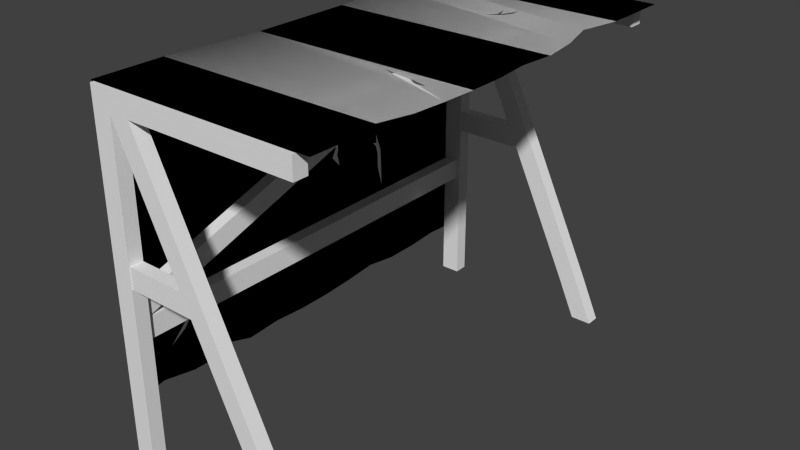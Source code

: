 # Source: Model_Source.blend  (saved by Blender 2.75.0; exported with 4.5.12 LTS)
import bpy
from mathutils import Matrix  # noqa: F401  (used for matrix-valued properties, if any)

bpy.ops.wm.read_factory_settings(use_empty=True)
scene = bpy.context.scene
scene.name = 'Scene'

# ---- collections
col_collection_1 = bpy.data.collections.new('Collection 1'); scene.collection.children.link(col_collection_1)
col_collection_2 = bpy.data.collections.new('Collection 2'); scene.collection.children.link(col_collection_2)
col_collection_2.hide_render = True
col_collection_2.hide_viewport = True

# ---- world
world_world = bpy.data.worlds.new('World'); scene.world = world_world
world_world.color = (0.05088, 0.05088, 0.05088)
world_world.use_sun_shadow = False
world_world.sun_shadow_jitter_overblur = 0.0
world_world.cycles.sampling_method = 'MANUAL'
world_world.cycles.sample_map_resolution = 256

# ---- meshes
me_cube = bpy.data.meshes.new('Cube')
me_cube.from_pydata([(-0.5, -1.585, 2.15), (1.1, -1.585, 2.15), (-0.5, 1.592, 2.15), (1.1, 1.592, 2.15), (-0.5, 1.348, 2.15), (-0.5, 1.103, 2.15), (-0.5, 0.8589, 2.137), (-0.5, 0.6145, 2.126), (-0.5, 0.3702, 2.12), (-0.5, 0.1258, 2.12), (-0.5, -0.1186, 2.12), (-0.5, -0.363, 2.12), (-0.5, -0.6074, 2.126), (-0.5, -0.8518, 2.137), (-0.5, -1.096, 2.15), (-0.5, -1.341, 2.15), (1.1, -1.341, 2.15), (1.063, -1.096, 2.15), (1.1, -0.8518, 2.137), (1.1, -0.6074, 2.126), (1.1, -0.363, 2.12), (1.1, -0.1186, 2.12), (1.077, 0.1258, 2.12), (1.1, 0.3702, 2.12), (1.076, 0.6145, 2.126), (1.017, 0.8589, 2.137), (1.1, 1.103, 2.15), (1.1, 1.348, 2.15), (-0.5, -1.585, 0.05), (-0.5, 1.592, 0.05), (-0.5, 1.348, 0.06588), (-0.5, 1.103, 0.05), (-0.5, 0.8589, 0.05), (-0.5, 0.6145, 0.08502), (-0.5, 0.3702, 0.06273), (-0.5, 0.1258, 0.05), (-0.5, -0.1186, 0.05), (-0.5, -0.363, 0.06592), (-0.5, -0.6074, 0.05), (-0.5, -0.8518, 0.05), (-0.5, -1.096, 0.05), (-0.5, -1.341, 0.09764), (-0.5, -1.585, 2.15), (1.1, -1.585, 2.15), (-0.5, 1.592, 2.15), (1.1, 1.592, 2.15), (-0.5, 1.348, 2.15), (-0.5, 1.103, 2.15), (-0.5, 0.8589, 2.137), (-0.5, 0.6145, 2.126), (-0.5, 0.3702, 2.12), (-0.5, 0.1258, 2.12), (-0.5, -0.1186, 2.12), (-0.5, -0.363, 2.12), (-0.5, -0.6074, 2.126), (-0.5, -0.8518, 2.137), (-0.5, -1.096, 2.15), (-0.5, -1.341, 2.15), (1.1, -1.341, 2.15), (1.063, -1.096, 2.15), (1.1, -0.8518, 2.137), (1.1, -0.6074, 2.126), (1.1, -0.363, 2.12), (1.1, -0.1186, 2.12), (1.077, 0.1258, 2.12), (1.1, 0.3702, 2.12), (1.076, 0.6145, 2.126), (1.017, 0.8589, 2.137), (1.1, 1.103, 2.15), (1.1, 1.348, 2.15), (-0.5, -1.585, 0.05), (-0.5, 1.592, 0.05), (-0.5, 1.348, 0.06588), (-0.5, 1.103, 0.05), (-0.5, 0.8589, 0.05), (-0.5, 0.6145, 0.08502), (-0.5, 0.3702, 0.06274), (-0.5, 0.1258, 0.05), (-0.5, -0.1186, 0.05), (-0.5, -0.363, 0.06592), (-0.5, -0.6074, 0.05), (-0.5, -0.8518, 0.05), (-0.5, -1.096, 0.05), (-0.5, -1.341, 0.09764), (-0.5, -0.809, 0.1105), (-0.5, -0.809, 0.1105), (-0.5, 0.2984, 1.133), (-0.5, 0.2874, 1.088), (-0.5, 0.2947, 1.063), (-0.5, 0.3075, 1.005), (-0.5, 0.291, 1.209), (-0.5, 0.2984, 1.133), (-0.5, 0.2874, 1.088), (-0.5, 0.2947, 1.063), (-0.5, 0.3075, 1.005), (-0.5, 0.291, 1.209), (-0.5, 0.2399, 1.081), (-0.5, 0.2728, 1.139), (-0.5, 0.2399, 1.081), (-0.5, 0.2728, 1.139), (-0.5, 0.7091, 0.9603), (-0.5, -0.5396, 1.659), (-0.5, -0.5113, 1.546), (-0.5, -0.5135, 1.383), (-0.5, -0.5396, 1.659), (-0.5, -0.5113, 1.546), (-0.5, -0.5135, 1.383), (-0.5, -0.5505, 1.522), (-0.5, 0.7091, 0.861), (-0.5, 0.7484, 0.7041), (-0.5, 0.6987, 1.044), (-0.5, -0.544, 1.579), (-0.5, -0.5614, 1.62), (-0.5, -0.5505, 1.522), (-0.5, 0.662, 1.057), (-0.5, 0.6934, 1.02), (-0.5, 0.7091, 0.9603), (-0.5, -0.544, 1.579), (-0.5, -0.5614, 1.62), (-0.5, 0.6934, 1.02), (-0.5, 0.662, 1.057), (-0.5, 0.6987, 1.044), (-0.5, 0.7091, 0.861), (-0.5, 0.7484, 0.7041), (-0.5, 0.6934, 1.114), (-0.5, 0.7406, 0.981), (-0.5, 0.7458, 0.84), (-0.5, 0.6934, 1.114), (-0.5, 0.7406, 0.981), (-0.5, 0.7458, 0.84), (-0.5, -1.096, 0.4449), (-0.5, -1.096, 0.4685), (-0.5, -1.096, 0.4685), (-0.5, -1.096, 0.4449), (-0.5, -1.032, 0.5316), (-0.5, -1.139, 0.3869), (-0.5, -1.255, 0.313), (-0.5, -1.139, 0.3869), (-0.5, -1.255, 0.313), (-0.5, -1.032, 0.5316), (0.8755, -0.4797, 2.123), (0.7093, -0.4341, 2.122), (0.8755, -0.4797, 2.123), (0.7093, -0.4341, 2.122), (0.5375, -0.4114, 2.122), (0.667, -0.4628, 2.123), (0.7805, -0.4781, 2.123), (0.8241, -0.4922, 2.124), (0.5375, -0.4114, 2.122), (0.667, -0.4628, 2.123), (0.7805, -0.4781, 2.123), (0.8241, -0.4922, 2.124), (0.4915, 0.8589, 2.137), (0.4663, 0.8589, 2.137), (0.4247, 0.8589, 2.137), (0.4156, 0.8589, 2.137), (0.4915, 0.8589, 2.137), (0.4663, 0.8589, 2.137), (0.4247, 0.8589, 2.137), (0.4156, 0.8589, 2.137), (0.4404, 0.8209, 2.135), (0.4227, 0.8097, 2.135), (0.3608, 0.7444, 2.132), (0.4626, 0.8162, 2.135), (0.4227, 0.8097, 2.135), (0.4107, 0.8931, 2.139), (0.4404, 0.8209, 2.135), (0.4909, 0.8949, 2.139), (0.4944, 0.9372, 2.141), (0.5013, 0.8734, 2.138), (0.3608, 0.7444, 2.132), (0.4626, 0.8162, 2.135), (0.4107, 0.8931, 2.139), (0.4909, 0.8949, 2.139), (0.4944, 0.9372, 2.141), (0.5013, 0.8734, 2.138), (-0.49, -1.6, 0.0), (-0.49, -1.6, 2.0), (-0.49, -1.5, 0.0), (-0.49, -1.5, 2.0), (-0.35, -1.6, 0.0), (-0.35, -1.6, 2.0), (-0.35, -1.5, 0.0), (-0.35, -1.5, 2.0), (0.6, -1.6, 0.0), (-0.35, -1.6, 2.0), (0.6, -1.5, 0.0), (-0.35, -1.5, 2.0), (0.75, -1.6, 0.0), (-0.2, -1.6, 2.0), (0.75, -1.5, 0.0), (-0.2, -1.5, 2.0), (-0.35, -1.595, 1.075), (0.09746, -1.595, 1.075), (-0.35, -1.505, 1.075), (0.09746, -1.505, 1.075), (-0.35, -1.595, 0.925), (0.1675, -1.595, 0.925), (-0.35, -1.505, 0.925), (0.1675, -1.505, 0.925), (-0.49, -1.6, 2.14), (1.0, -1.6, 2.14), (-0.49, -1.5, 2.14), (1.0, -1.5, 2.14), (-0.49, -1.6, 2.0), (1.0, -1.6, 2.0), (-0.49, -1.5, 2.0), (1.0, -1.5, 2.0), (-0.49, 1.5, 0.0), (-0.49, 1.5, 2.0), (-0.49, 1.6, 0.0), (-0.49, 1.6, 2.0), (-0.35, 1.5, 0.0), (-0.35, 1.5, 2.0), (-0.35, 1.6, 0.0), (-0.35, 1.6, 2.0), (0.6, 1.5, 0.0), (-0.35, 1.5, 2.0), (0.6, 1.6, 0.0), (-0.35, 1.6, 2.0), (0.75, 1.5, 0.0), (-0.2, 1.5, 2.0), (0.75, 1.6, 0.0), (-0.2, 1.6, 2.0), (-0.35, 1.505, 1.075), (0.09746, 1.505, 1.075), (-0.35, 1.595, 1.075), (0.09746, 1.595, 1.075), (-0.35, 1.505, 0.925), (0.1675, 1.505, 0.925), (-0.35, 1.595, 0.925), (0.1675, 1.595, 0.925), (-0.49, 1.5, 2.14), (1.0, 1.5, 2.14), (-0.49, 1.6, 2.14), (1.0, 1.6, 2.14), (-0.49, 1.5, 2.0), (1.0, 1.5, 2.0), (-0.49, 1.6, 2.0), (1.0, 1.6, 2.0), (-0.3838, -1.5, 0.675), (-0.3838, 1.5, 0.675), (-0.4738, -1.5, 0.675), (-0.4738, 1.5, 0.675), (-0.3838, -1.5, 0.525), (-0.3838, 1.5, 0.525), (-0.4738, -1.5, 0.525), (-0.4738, 1.5, 0.525), (-0.3838, -1.5, 1.975), (-0.3838, 1.5, 1.975), (-0.4738, -1.5, 1.975), (-0.4738, 1.5, 1.975), (-0.3838, -1.5, 1.825), (-0.3838, 1.5, 1.825), (-0.4738, -1.5, 1.825), (-0.4738, 1.5, 1.825), (-0.3838, -1.5, 0.825), (-0.3838, 1.5, 1.825), (-0.4738, -1.5, 0.825), (-0.4738, 1.5, 1.825), (-0.3838, -1.5, 0.675), (-0.3838, 1.5, 1.675), (-0.4738, -1.5, 0.675), (-0.4738, 1.5, 1.675), (0.7462, -1.5, 2.025), (0.7462, 1.5, 2.025), (0.7462, -1.5, 2.115), (0.7462, 1.5, 2.115), (0.5962, -1.5, 2.025), (0.5962, 1.5, 2.025), (0.5962, -1.5, 2.115), (0.5962, 1.5, 2.115), (-0.49, -1.5, -0.3), (-0.49, -1.6, -0.3), (-0.35, -1.5, -0.3), (-0.35, -1.6, -0.3), (0.7361, -1.5, -0.3), (0.7361, -1.6, -0.3), (0.8861, -1.5, -0.3), (0.8861, -1.6, -0.3), (-0.49, 1.6, -0.3), (-0.49, 1.5, -0.3), (-0.35, 1.6, -0.3), (-0.35, 1.5, -0.3), (0.7361, 1.6, -0.3), (0.7361, 1.5, -0.3), (0.8861, 1.6, -0.3), (0.8861, 1.5, -0.3)], [], [(4, 27, 3, 2), (0, 1, 16, 15), (15, 16, 17, 14), (14, 17, 18, 13), (13, 18, 19, 12), (12, 19, 149, 148, 141, 140, 20, 11), (11, 20, 21, 10), (10, 21, 22, 9), (9, 22, 23, 8), (8, 23, 24, 7), (7, 24, 25, 152, 163, 162, 161, 155, 6), (5, 26, 27, 4), (11, 10, 36, 37), (4, 2, 29, 30), (12, 11, 37, 107, 106, 105, 104), (5, 4, 30, 31), (13, 12, 38, 85, 39), (6, 5, 31, 32), (33, 7, 121, 120, 119, 100, 108, 109), (0, 15, 41, 28), (15, 14, 131, 138, 137, 130, 40, 41), (8, 7, 33, 34), (8, 34, 94, 93, 92, 91, 90), (10, 9, 35, 36), (46, 44, 45, 69), (42, 57, 58, 43), (57, 56, 59, 58), (56, 55, 60, 59), (55, 54, 61, 60), (54, 53, 62, 142, 143, 144, 145, 61), (53, 52, 63, 62), (52, 51, 64, 63), (51, 50, 65, 64), (50, 49, 66, 65), (49, 48, 159, 164, 170, 171, 156, 67, 66), (47, 46, 69, 68), (42, 70, 83, 57), (57, 83, 82, 133, 135, 136, 132, 56), (50, 76, 75, 49), (50, 95, 86, 87, 88, 89, 76), (52, 78, 77, 51), (53, 79, 78, 52), (46, 72, 71, 44), (54, 101, 102, 103, 113, 79, 53), (47, 73, 72, 46), (55, 81, 84, 80, 54), (48, 74, 73, 47), (75, 123, 122, 116, 115, 114, 110, 49), (51, 77, 76, 89, 98, 99, 95, 50), (9, 8, 90, 97, 96, 94, 34, 35), (80, 79, 113, 117, 118, 101, 54), (38, 12, 104, 112, 111, 107, 37), (7, 6, 32, 33, 109, 126, 125, 124, 121), (49, 110, 127, 128, 129, 123, 75, 74, 48), (56, 132, 134, 133, 82, 81, 55), (14, 13, 39, 40, 130, 139, 131), (19, 20, 140, 151, 150, 149), (61, 145, 146, 147, 142, 62), (154, 160, 153), (6, 155, 165, 154, 153, 167, 168, 169, 152, 25, 26, 5), (158, 157, 166), (48, 47, 68, 67, 156, 175, 174, 173, 157, 158, 172, 159), (177, 179, 178, 176), (179, 183, 182, 178), (183, 181, 180, 182), (181, 177, 176, 180), (216, 218, 284, 285), (185, 187, 186, 184), (187, 191, 190, 186), (191, 189, 188, 190), (189, 185, 184, 188), (180, 176, 273, 275), (193, 195, 194, 192), (195, 199, 198, 194), (199, 197, 196, 198), (197, 193, 192, 196), (201, 203, 202, 200), (203, 207, 206, 202), (207, 205, 204, 206), (205, 201, 200, 204), (200, 202, 206, 204), (201, 205, 207, 203), (209, 211, 210, 208), (211, 215, 214, 210), (215, 213, 212, 214), (213, 209, 208, 212), (186, 190, 278, 276), (217, 219, 218, 216), (219, 223, 222, 218), (223, 221, 220, 222), (221, 217, 216, 220), (176, 178, 272, 273), (225, 227, 226, 224), (227, 231, 230, 226), (231, 229, 228, 230), (229, 225, 224, 228), (233, 235, 234, 232), (235, 239, 238, 234), (239, 237, 236, 238), (237, 233, 232, 236), (232, 234, 238, 236), (233, 237, 239, 235), (241, 243, 242, 240), (243, 247, 246, 242), (247, 245, 244, 246), (245, 241, 240, 244), (249, 251, 250, 248), (251, 255, 254, 250), (255, 253, 252, 254), (253, 249, 248, 252), (257, 259, 258, 256), (259, 263, 262, 258), (263, 261, 260, 262), (261, 257, 256, 260), (265, 267, 266, 264), (267, 271, 270, 266), (271, 269, 268, 270), (269, 265, 264, 268), (273, 272, 274, 275), (277, 276, 278, 279), (281, 280, 282, 283), (285, 284, 286, 287), (220, 216, 285, 287), (214, 212, 283, 282), (178, 182, 274, 272), (190, 188, 279, 278), (208, 210, 280, 281), (218, 222, 286, 284), (212, 208, 281, 283), (184, 186, 276, 277), (188, 184, 277, 279), (182, 180, 275, 274), (210, 214, 282, 280), (222, 220, 287, 286)])
me_cube.polygons.foreach_set('use_smooth', [1, 1, 1, 1, 1, 1, 1, 1, 1, 1, 1, 1, 1, 1, 1, 1, 1, 1, 1, 1, 1, 1, 1, 1, 1, 1, 1, 1, 1, 1, 1, 1, 1, 1, 1, 1, 1, 1, 1, 1, 1, 1, 1, 1, 1, 1, 1, 1, 1, 1, 1, 1, 1, 1, 1, 1, 1, 1, 1, 1, 1, 1, 0, 0, 0, 0, 0, 0, 0, 0, 0, 0, 0, 0, 0, 0, 0, 0, 0, 0, 0, 0, 0, 0, 0, 0, 0, 0, 0, 0, 0, 0, 0, 0, 0, 0, 0, 0, 0, 0, 0, 0, 0, 0, 0, 0, 0, 0, 0, 0, 0, 0, 0, 0, 0, 0, 0, 0, 0, 0, 0, 0, 0, 0, 0, 0, 0, 0, 0, 0, 0, 0, 0, 0])
_uv = me_cube.uv_layers.new(name='UVMap')
_uv.uv.foreach_set('vector', [0.593, 0.5986, 0.5585, 0.5986, 0.5585, 0.5938, 0.593, 0.5938, 0.593, 0.6563, 0.5585, 0.6563, 0.5585, 0.6515, 0.593, 0.6515, 0.8509, 0.5578, 0.8163, 0.5578, 0.8171, 0.5529, 0.8509, 0.5529, 0.593, 0.6467, 0.5593, 0.6467, 0.5585, 0.6419, 0.593, 0.6419, 0.8509, 0.5481, 0.8163, 0.5481, 0.8163, 0.5433, 0.8509, 0.5433, 0.593, 0.6371, 0.5585, 0.6371, 0.5679, 0.6342, 0.5707, 0.6332, 0.567, 0.6337, 0.5634, 0.6345, 0.5585, 0.6323, 0.593, 0.6323, 0.8509, 0.5385, 0.8163, 0.5385, 0.8163, 0.5337, 0.8509, 0.5337, 0.593, 0.6274, 0.5585, 0.6274, 0.559, 0.6226, 0.593, 0.6226, 0.8509, 0.5289, 0.8168, 0.5289, 0.8163, 0.5241, 0.8509, 0.5241, 0.593, 0.6178, 0.5585, 0.6178, 0.559, 0.613, 0.593, 0.613, 0.8509, 0.5193, 0.8169, 0.5193, 0.8181, 0.5144, 0.8295, 0.5144, 0.8301, 0.5153, 0.8323, 0.5167, 0.831, 0.5154, 0.8311, 0.5144, 0.8509, 0.5144, 0.8509, 0.5096, 0.8163, 0.5096, 0.8163, 0.5048, 0.8509, 0.5048, 0.817, 0.4759, 0.817, 0.4711, 0.8616, 0.4711, 0.8613, 0.4759, 0.5585, 0.536, 0.5585, 0.5312, 0.6038, 0.5312, 0.6035, 0.536, 0.559, 0.5745, 0.5592, 0.5697, 0.6035, 0.5697, 0.5721, 0.5734, 0.5751, 0.5727, 0.5716, 0.5726, 0.5691, 0.5732, 0.8163, 0.4471, 0.8163, 0.4422, 0.8613, 0.4422, 0.8616, 0.4471, 0.8166, 0.4856, 0.8169, 0.4807, 0.8616, 0.4807, 0.8603, 0.4847, 0.8616, 0.4856, 0.5588, 0.5456, 0.5585, 0.5408, 0.6038, 0.5408, 0.6038, 0.5456, 0.8609, 0.4567, 0.8169, 0.4567, 0.8402, 0.455, 0.8399, 0.4558, 0.8407, 0.4551, 0.842, 0.4548, 0.8442, 0.4548, 0.8475, 0.4541, 0.5585, 0.5938, 0.5585, 0.5889, 0.6028, 0.5889, 0.6038, 0.5938, 0.8163, 0.4952, 0.8163, 0.4904, 0.8526, 0.4904, 0.856, 0.4935, 0.8544, 0.4912, 0.8531, 0.4904, 0.8616, 0.4904, 0.8606, 0.4952, 0.5592, 0.5552, 0.559, 0.5504, 0.6031, 0.5504, 0.6036, 0.5552, 0.5592, 0.5552, 0.6036, 0.5552, 0.5832, 0.5565, 0.582, 0.5567, 0.5814, 0.5569, 0.5805, 0.5567, 0.5788, 0.5568, 0.5592, 0.5649, 0.5592, 0.5601, 0.6038, 0.5601, 0.6038, 0.5649, 0.6837, 0.536, 0.6837, 0.5312, 0.6491, 0.5312, 0.6491, 0.536, 0.6837, 0.5937, 0.6837, 0.5889, 0.6491, 0.5889, 0.6491, 0.5937, 0.9415, 0.4952, 0.9415, 0.4904, 0.9077, 0.4904, 0.907, 0.4952, 0.6837, 0.5841, 0.6837, 0.5793, 0.6491, 0.5793, 0.6499, 0.5841, 0.9415, 0.4856, 0.9415, 0.4808, 0.907, 0.4808, 0.907, 0.4856, 0.6837, 0.5745, 0.6837, 0.5697, 0.6491, 0.5697, 0.654, 0.572, 0.6576, 0.5711, 0.6613, 0.5706, 0.6585, 0.5717, 0.6491, 0.5745, 0.9415, 0.4759, 0.9415, 0.4711, 0.907, 0.4711, 0.907, 0.4759, 0.6837, 0.5649, 0.6837, 0.5601, 0.6496, 0.5601, 0.6491, 0.5649, 0.9415, 0.4663, 0.9415, 0.4615, 0.907, 0.4615, 0.9075, 0.4663, 0.6837, 0.5553, 0.6837, 0.5504, 0.6496, 0.5504, 0.6491, 0.5553, 0.9415, 0.4567, 0.9415, 0.4519, 0.9217, 0.4519, 0.9216, 0.4528, 0.9229, 0.4541, 0.9207, 0.4527, 0.9201, 0.4519, 0.9087, 0.4519, 0.9075, 0.4567, 0.9415, 0.4471, 0.9415, 0.4422, 0.907, 0.4422, 0.907, 0.4471, 0.6491, 0.5312, 0.6038, 0.5312, 0.6049, 0.536, 0.6491, 0.536, 0.907, 0.4422, 0.8627, 0.4422, 0.8616, 0.4471, 0.8702, 0.4471, 0.8689, 0.4462, 0.8673, 0.4439, 0.8707, 0.4471, 0.907, 0.4471, 0.6485, 0.5697, 0.6041, 0.5697, 0.6046, 0.5745, 0.6486, 0.5745, 0.9063, 0.4759, 0.8867, 0.4744, 0.885, 0.4745, 0.884, 0.4743, 0.8835, 0.4745, 0.8822, 0.4747, 0.8619, 0.4759, 0.6485, 0.5601, 0.6038, 0.5601, 0.6038, 0.5649, 0.6485, 0.5649, 0.9063, 0.4615, 0.862, 0.4615, 0.8616, 0.4663, 0.9063, 0.4663, 0.6491, 0.5889, 0.6042, 0.5889, 0.6038, 0.5938, 0.6491, 0.5938, 0.6486, 0.5504, 0.6386, 0.5518, 0.6361, 0.5523, 0.6326, 0.5523, 0.6356, 0.5516, 0.6042, 0.5552, 0.6485, 0.5552, 0.907, 0.4904, 0.8616, 0.4904, 0.862, 0.4952, 0.907, 0.4952, 0.9067, 0.4519, 0.8616, 0.4519, 0.863, 0.4527, 0.8616, 0.4567, 0.9064, 0.4567, 0.6489, 0.5793, 0.6038, 0.5793, 0.6038, 0.5841, 0.6491, 0.5841, 0.8624, 0.4807, 0.8758, 0.4834, 0.8791, 0.4826, 0.8813, 0.4826, 0.8826, 0.4823, 0.8834, 0.4817, 0.8831, 0.4824, 0.9064, 0.4807, 0.9063, 0.4711, 0.8616, 0.4711, 0.8619, 0.4759, 0.8822, 0.4747, 0.8839, 0.4734, 0.8851, 0.474, 0.8867, 0.4744, 0.9063, 0.4759, 0.817, 0.4663, 0.817, 0.4615, 0.8366, 0.4631, 0.8382, 0.4634, 0.8394, 0.4641, 0.8411, 0.4627, 0.8614, 0.4615, 0.8616, 0.4663, 0.6038, 0.5504, 0.6042, 0.5552, 0.6356, 0.5516, 0.6368, 0.5517, 0.6377, 0.5513, 0.6386, 0.5518, 0.6486, 0.5504, 0.6038, 0.5745, 0.559, 0.5745, 0.5691, 0.5732, 0.57, 0.5736, 0.5708, 0.5733, 0.5721, 0.5734, 0.6035, 0.5697, 0.8169, 0.4567, 0.8166, 0.4519, 0.8616, 0.4519, 0.8609, 0.4567, 0.8475, 0.4541, 0.8446, 0.4541, 0.8416, 0.4542, 0.8387, 0.4551, 0.8402, 0.455, 0.9064, 0.4807, 0.8831, 0.4824, 0.8846, 0.4823, 0.8817, 0.4832, 0.8787, 0.4833, 0.8758, 0.4834, 0.8624, 0.4807, 0.8616, 0.4856, 0.9067, 0.4856, 0.6491, 0.5408, 0.6129, 0.5408, 0.6142, 0.5421, 0.6124, 0.5408, 0.6038, 0.5408, 0.6038, 0.5456, 0.6489, 0.5456, 0.5585, 0.5841, 0.5588, 0.5793, 0.6038, 0.5793, 0.6038, 0.5841, 0.5953, 0.5841, 0.5934, 0.5829, 0.5948, 0.5841, 0.5585, 0.6371, 0.5585, 0.6323, 0.5634, 0.6345, 0.5645, 0.6348, 0.5654, 0.6345, 0.5679, 0.6342, 0.6491, 0.5745, 0.6585, 0.5717, 0.656, 0.572, 0.6551, 0.5722, 0.654, 0.572, 0.6491, 0.5697, 0.5731, 0.6082, 0.5728, 0.6089, 0.5722, 0.6082, 0.593, 0.6082, 0.5733, 0.6082, 0.5734, 0.6075, 0.5731, 0.6082, 0.5722, 0.6082, 0.5717, 0.6075, 0.5716, 0.6066, 0.5714, 0.6079, 0.5717, 0.6082, 0.5603, 0.6082, 0.5585, 0.6034, 0.593, 0.6034, 0.6637, 0.5456, 0.6628, 0.5456, 0.6634, 0.5464, 0.6837, 0.5456, 0.6837, 0.5408, 0.6491, 0.5408, 0.6509, 0.5456, 0.6623, 0.5456, 0.6621, 0.5453, 0.6622, 0.5441, 0.6623, 0.5449, 0.6628, 0.5456, 0.6637, 0.5456, 0.664, 0.545, 0.6639, 0.5456, 0.9185, 0.5, 0.9211, 0.5, 0.9211, 0.55, 0.9185, 0.55, 0.607, 0.3719, 0.6109, 0.3719, 0.6109, 0.4221, 0.607, 0.4221, 0.9185, 0.5, 0.916, 0.5, 0.916, 0.45, 0.9185, 0.45, 0.5994, 0.3719, 0.6032, 0.3719, 0.6032, 0.4221, 0.5994, 0.4221, 0.9109, 0.5021, 0.9134, 0.5021, 0.9134, 0.5021, 0.9109, 0.5021, 0.9134, 0.45, 0.916, 0.45, 0.916, 0.5021, 0.9134, 0.5021, 0.5959, 0.3719, 0.5994, 0.3735, 0.5994, 0.4291, 0.5959, 0.4274, 0.9083, 0.5021, 0.9058, 0.5021, 0.9058, 0.45, 0.9083, 0.45, 0.589, 0.3735, 0.5925, 0.3719, 0.5925, 0.4274, 0.589, 0.4291, 0.5994, 0.4221, 0.6032, 0.4221, 0.6032, 0.4221, 0.5994, 0.4221, 0.8798, 0.5244, 0.8775, 0.5244, 0.8775, 0.5132, 0.8798, 0.5132, 0.6096, 0.4238, 0.6134, 0.4221, 0.6134, 0.4351, 0.6096, 0.4351, 0.8752, 0.5132, 0.8775, 0.5132, 0.8775, 0.5262, 0.8752, 0.5262, 0.5971, 0.442, 0.5932, 0.4403, 0.5932, 0.4291, 0.5971, 0.4291, 0.8752, 0.5378, 0.8727, 0.5378, 0.8727, 0.5002, 0.8752, 0.5002, 0.6366, 0.3719, 0.6402, 0.3719, 0.6402, 0.4095, 0.6366, 0.4095, 0.8676, 0.5002, 0.8701, 0.5002, 0.8701, 0.5378, 0.8676, 0.5378, 0.6366, 0.4472, 0.633, 0.4472, 0.633, 0.4095, 0.6366, 0.4095, 0.8561, 0.5239, 0.8586, 0.5239, 0.8586, 0.5274, 0.8561, 0.5274, 0.864, 0.5239, 0.864, 0.5274, 0.8614, 0.5274, 0.8614, 0.5239, 0.916, 0.5, 0.9185, 0.5, 0.9185, 0.55, 0.916, 0.55, 0.6109, 0.3719, 0.6147, 0.3719, 0.6147, 0.4221, 0.6109, 0.4221, 0.9211, 0.5, 0.9185, 0.5, 0.9185, 0.45, 0.9211, 0.45, 0.6032, 0.3719, 0.607, 0.3719, 0.607, 0.4221, 0.6032, 0.4221, 0.5959, 0.4274, 0.5994, 0.4291, 0.5994, 0.4291, 0.5959, 0.4274, 0.9109, 0.45, 0.9134, 0.45, 0.9134, 0.5021, 0.9109, 0.5021, 0.5925, 0.3719, 0.5959, 0.3735, 0.5959, 0.4291, 0.5925, 0.4274, 0.9109, 0.5021, 0.9083, 0.5021, 0.9083, 0.45, 0.9109, 0.45, 0.5856, 0.3735, 0.589, 0.3719, 0.589, 0.4274, 0.5856, 0.4291, 0.9185, 0.55, 0.9211, 0.55, 0.9211, 0.55, 0.9185, 0.55, 0.8535, 0.5314, 0.8512, 0.5314, 0.8512, 0.5202, 0.8535, 0.5202, 0.5894, 0.4308, 0.5932, 0.4291, 0.5932, 0.442, 0.5894, 0.442, 0.8627, 0.5072, 0.865, 0.5072, 0.865, 0.5202, 0.8627, 0.5202, 0.5894, 0.442, 0.5856, 0.4403, 0.5856, 0.4291, 0.5894, 0.4291, 0.8727, 0.5378, 0.8701, 0.5378, 0.8701, 0.5002, 0.8727, 0.5002, 0.6366, 0.4095, 0.6402, 0.4095, 0.6402, 0.4472, 0.6366, 0.4472, 0.865, 0.5002, 0.8676, 0.5002, 0.8676, 0.5378, 0.865, 0.5378, 0.6366, 0.4095, 0.633, 0.4095, 0.633, 0.3719, 0.6366, 0.3719, 0.8535, 0.5239, 0.8561, 0.5239, 0.8561, 0.5274, 0.8535, 0.5274, 0.8614, 0.5239, 0.8614, 0.5274, 0.8589, 0.5274, 0.8589, 0.5239, 0.8918, 0.45, 0.8941, 0.45, 0.8941, 0.5252, 0.8918, 0.5252, 0.8398, 0.45, 0.8436, 0.45, 0.8436, 0.5253, 0.8398, 0.5253, 0.8872, 0.45, 0.8895, 0.45, 0.8895, 0.5253, 0.8872, 0.5253, 0.5741, 0.4187, 0.5779, 0.4187, 0.5779, 0.494, 0.5741, 0.494, 0.8895, 0.45, 0.8918, 0.45, 0.8918, 0.5252, 0.8895, 0.5252, 0.836, 0.45, 0.8398, 0.45, 0.8398, 0.5253, 0.836, 0.5253, 0.8849, 0.45, 0.8872, 0.45, 0.8872, 0.5253, 0.8849, 0.5253, 0.5779, 0.4188, 0.5817, 0.4187, 0.5817, 0.494, 0.5779, 0.494, 0.8803, 0.45, 0.8826, 0.45, 0.8826, 0.5262, 0.8803, 0.5262, 0.8247, 0.45, 0.8283, 0.4512, 0.8283, 0.5305, 0.8247, 0.5293, 0.8826, 0.45, 0.8849, 0.45, 0.8849, 0.5259, 0.8826, 0.5259, 0.5552, 0.4981, 0.5516, 0.4993, 0.5516, 0.4199, 0.5552, 0.4187, 0.6291, 0.494, 0.6268, 0.494, 0.6268, 0.4187, 0.6291, 0.4187, 0.8321, 0.45, 0.836, 0.45, 0.836, 0.5252, 0.8321, 0.5252, 0.8941, 0.45, 0.8964, 0.45, 0.8964, 0.5253, 0.8941, 0.5253, 0.8321, 0.5253, 0.8283, 0.5253, 0.8283, 0.45, 0.8321, 0.45, 0.8614, 0.5239, 0.8589, 0.5239, 0.8589, 0.5202, 0.8614, 0.5202, 0.8561, 0.5239, 0.8535, 0.5239, 0.8535, 0.5202, 0.8561, 0.5202, 0.864, 0.5239, 0.8614, 0.5239, 0.8614, 0.5202, 0.864, 0.5202, 0.8586, 0.5239, 0.8561, 0.5239, 0.8561, 0.5202, 0.8586, 0.5202, 0.5856, 0.4291, 0.589, 0.4274, 0.589, 0.4274, 0.5856, 0.4291, 0.9211, 0.45, 0.9185, 0.45, 0.9185, 0.45, 0.9211, 0.45, 0.607, 0.4221, 0.6109, 0.4221, 0.6109, 0.4221, 0.607, 0.4221, 0.9083, 0.45, 0.9058, 0.45, 0.9058, 0.45, 0.9083, 0.45, 0.916, 0.55, 0.9185, 0.55, 0.9185, 0.55, 0.916, 0.55, 0.5925, 0.4274, 0.5959, 0.4291, 0.5959, 0.4291, 0.5925, 0.4274, 0.6032, 0.4221, 0.607, 0.4221, 0.607, 0.4221, 0.6032, 0.4221, 0.9134, 0.5021, 0.916, 0.5021, 0.916, 0.5021, 0.9134, 0.5021, 0.589, 0.4291, 0.5925, 0.4274, 0.5925, 0.4274, 0.589, 0.4291, 0.9185, 0.45, 0.916, 0.45, 0.916, 0.45, 0.9185, 0.45, 0.6109, 0.4221, 0.6147, 0.4221, 0.6147, 0.4221, 0.6109, 0.4221, 0.9109, 0.45, 0.9083, 0.45, 0.9083, 0.45, 0.9109, 0.45])
me_cube.use_remesh_preserve_volume = False
me_cube.use_remesh_preserve_attributes = False
me_cube.use_mirror_vertex_groups = False
me_cube.update()
me_cube_001 = bpy.data.meshes.new('Cube.001')
me_cube_001.from_pydata([(-0.49, -1.6, 0.0), (-0.49, -1.5, 0.0), (-0.49, -1.5, 2.0), (-0.35, -1.6, 0.0), (-0.35, -1.6, 2.0), (-0.35, -1.5, 0.0), (0.6, -1.6, 0.0), (0.6, -1.5, 0.0), (-0.35, -1.5, 2.0), (0.75, -1.6, 0.0), (-0.2, -1.6, 2.0), (0.75, -1.5, 0.0), (-0.2, -1.5, 2.0), (-0.35, -1.595, 1.075), (0.09746, -1.595, 1.075), (-0.35, -1.505, 1.075), (0.09746, -1.505, 1.075), (-0.35, -1.595, 0.925), (0.1675, -1.595, 0.925), (-0.35, -1.505, 0.925), (0.1675, -1.505, 0.925), (-0.49, -1.6, 2.14), (1.0, -1.6, 2.14), (-0.49, -1.5, 2.14), (1.0, -1.5, 2.14), (-0.49, -1.6, 2.0), (1.0, -1.6, 2.0), (1.0, -1.5, 2.0), (-0.49, 1.5, 0.0), (-0.49, 1.5, 2.0), (-0.49, 1.6, 0.0), (-0.35, 1.5, 0.0), (-0.35, 1.5, 2.0), (-0.35, 1.6, 0.0), (0.6, 1.5, 0.0), (0.6, 1.6, 0.0), (-0.35, 1.6, 2.0), (0.75, 1.5, 0.0), (-0.2, 1.5, 2.0), (0.75, 1.6, 0.0), (-0.2, 1.6, 2.0), (-0.35, 1.505, 1.075), (0.09746, 1.505, 1.075), (-0.35, 1.595, 1.075), (0.09746, 1.595, 1.075), (-0.35, 1.505, 0.925), (0.1675, 1.505, 0.925), (-0.35, 1.595, 0.925), (0.1675, 1.595, 0.925), (-0.49, 1.5, 2.14), (1.0, 1.5, 2.14), (-0.49, 1.6, 2.14), (1.0, 1.6, 2.14), (1.0, 1.5, 2.0), (-0.49, 1.6, 2.0), (1.0, 1.6, 2.0), (-0.3838, -1.5, 0.675), (-0.3838, 1.5, 0.675), (-0.4738, -1.5, 0.675), (-0.4738, 1.5, 0.675), (-0.3838, -1.5, 0.525), (-0.3838, 1.5, 0.525), (-0.4738, -1.5, 0.525), (-0.4738, 1.5, 0.525), (-0.3838, -1.5, 1.975), (-0.3838, 1.5, 1.975), (-0.4738, -1.5, 1.975), (-0.4738, 1.5, 1.975), (-0.3838, -1.5, 1.825), (-0.3838, 1.5, 1.825), (-0.4738, -1.5, 1.825), (-0.4738, 1.5, 1.825), (-0.3838, -1.5, 0.825), (-0.4738, -1.5, 0.825), (-0.3838, 1.5, 1.675), (-0.4738, 1.5, 1.675), (0.7462, -1.5, 2.025), (0.7462, 1.5, 2.025), (0.7462, -1.5, 2.115), (0.7462, 1.5, 2.115), (0.5962, -1.5, 2.025), (0.5962, 1.5, 2.025), (0.5962, -1.5, 2.115), (0.5962, 1.5, 2.115), (-0.5, -1.585, 2.15), (1.1, -1.585, 2.15), (-0.5, 1.592, 2.15), (1.1, 1.592, 2.15), (-0.5, 1.348, 2.15), (-0.5, 1.103, 2.15), (-0.5, 0.8589, 2.137), (-0.5, 0.6145, 2.126), (-0.5, 0.3702, 2.12), (-0.5, 0.1258, 2.12), (-0.5, -0.1186, 2.12), (-0.5, -0.363, 2.12), (-0.5, -0.6074, 2.126), (-0.5, -0.8518, 2.137), (-0.5, -1.096, 2.15), (-0.5, -1.341, 2.15), (1.1, -1.341, 2.15), (1.063, -1.096, 2.15), (1.1, -0.8518, 2.137), (1.1, -0.6074, 2.126), (1.1, -0.363, 2.12), (1.1, -0.1186, 2.12), (1.077, 0.1258, 2.12), (1.1, 0.3702, 2.12), (1.076, 0.6145, 2.126), (1.017, 0.8589, 2.137), (1.1, 1.103, 2.15), (1.1, 1.348, 2.15), (-0.5, -1.585, 0.05), (-0.5, 1.592, 0.05), (-0.5, 1.348, 0.06588), (-0.5, 1.103, 0.05), (-0.5, 0.8589, 0.05), (-0.5, 0.6145, 0.08502), (-0.5, 0.3702, 0.06273), (-0.5, 0.1258, 0.05), (-0.5, -0.1186, 0.05), (-0.5, -0.363, 0.06592), (-0.5, -0.6074, 0.05), (-0.5, -0.8518, 0.05), (-0.5, -1.096, 0.05), (-0.5, -1.341, 0.09764), (-0.5, -0.809, 0.1105), (-0.5, 0.291, 1.209), (-0.5, 0.2984, 1.133), (-0.5, 0.2874, 1.088), (-0.5, 0.2947, 1.063), (-0.5, 0.3075, 1.005), (-0.5, 0.2399, 1.081), (-0.5, 0.2728, 1.139), (-0.5, 0.7091, 0.9603), (-0.5, -0.5396, 1.659), (-0.5, -0.5113, 1.546), (-0.5, -0.5135, 1.383), (-0.5, -0.5505, 1.522), (-0.5, 0.7091, 0.861), (-0.5, 0.7484, 0.7041), (-0.5, -0.544, 1.579), (-0.5, -0.5614, 1.62), (-0.5, 0.6934, 1.02), (-0.5, 0.662, 1.057), (-0.5, 0.6987, 1.044), (-0.5, 0.6934, 1.114), (-0.5, 0.7406, 0.981), (-0.5, 0.7458, 0.84), (-0.5, -1.096, 0.4449), (-0.5, -1.096, 0.4685), (-0.5, -1.139, 0.3869), (-0.5, -1.255, 0.313), (-0.5, -1.032, 0.5316), (0.8755, -0.4797, 2.123), (0.7093, -0.4341, 2.122), (0.5375, -0.4114, 2.122), (0.667, -0.4628, 2.123), (0.7805, -0.4781, 2.123), (0.8241, -0.4922, 2.124), (0.4915, 0.8589, 2.137), (0.4663, 0.8589, 2.137), (0.4247, 0.8589, 2.137), (0.4156, 0.8589, 2.137), (0.4404, 0.8209, 2.135), (0.4227, 0.8097, 2.135), (0.3608, 0.7444, 2.132), (0.4626, 0.8162, 2.135), (0.4107, 0.8931, 2.139), (0.4909, 0.8949, 2.139), (0.4944, 0.9372, 2.141), (0.5013, 0.8734, 2.138), (-0.49, -1.5, -0.3), (-0.49, -1.6, -0.3), (-0.35, -1.5, -0.3), (-0.35, -1.6, -0.3), (0.7398, -1.5, -0.3), (0.7398, -1.6, -0.3), (0.8898, -1.5, -0.3), (0.8898, -1.6, -0.3), (-0.49, 1.6, -0.3), (-0.49, 1.5, -0.3), (-0.35, 1.6, -0.3), (-0.35, 1.5, -0.3), (0.7398, 1.6, -0.3), (0.7398, 1.5, -0.3), (0.8898, 1.6, -0.3), (0.8898, 1.5, -0.3)], [], [(9, 6, 177, 179), (8, 12, 11, 7), (12, 10, 9, 11), (37, 34, 185, 187), (14, 16, 15, 13), (16, 20, 19, 15), (20, 18, 17, 19), (18, 14, 13, 17), (22, 24, 23, 21), (26, 22, 21, 25), (22, 26, 27, 24), (32, 29, 28, 31), (11, 9, 179, 178), (36, 40, 39, 35), (40, 38, 37, 39), (39, 37, 187, 186), (42, 44, 43, 41), (44, 48, 47, 43), (48, 46, 45, 47), (46, 42, 41, 45), (50, 52, 51, 49), (52, 55, 54, 51), (50, 53, 55, 52), (57, 59, 58, 56), (59, 63, 62, 58), (63, 61, 60, 62), (61, 57, 56, 60), (65, 67, 66, 64), (67, 71, 70, 66), (71, 69, 68, 70), (69, 65, 64, 68), (77, 79, 78, 76), (79, 83, 82, 78), (83, 81, 80, 82), (81, 77, 76, 80), (88, 111, 87, 86), (84, 85, 100, 99), (99, 100, 101, 98), (98, 101, 102, 97), (97, 102, 103, 96), (96, 103, 157, 156, 155, 154, 104, 95), (95, 104, 105, 94), (94, 105, 106, 93), (93, 106, 107, 92), (92, 107, 108, 91), (91, 108, 109, 160, 167, 166, 165, 163, 90), (89, 110, 111, 88), (95, 94, 120, 121), (88, 86, 113, 114), (96, 95, 121, 138, 137, 136, 135), (89, 88, 114, 115), (97, 96, 122, 126, 123), (90, 89, 115, 116), (117, 91, 145, 144, 143, 134, 139, 140), (84, 99, 125, 112), (99, 98, 150, 152, 151, 149, 124, 125), (92, 91, 117, 118), (92, 118, 131, 130, 129, 128, 127), (94, 93, 119, 120), (93, 92, 127, 133, 132, 131, 118, 119), (122, 96, 135, 142, 141, 138, 121), (91, 90, 116, 117, 140, 148, 147, 146, 145), (98, 97, 123, 124, 149, 153, 150), (103, 104, 154, 159, 158, 157), (162, 164, 161), (90, 163, 168, 162, 161, 169, 170, 171, 160, 109, 110, 89), (25, 2, 1, 0), (2, 8, 5, 1), (8, 4, 3, 5), (4, 25, 0, 3), (4, 8, 7, 6), (10, 4, 6, 9), (24, 27, 2, 23), (27, 26, 25, 2), (21, 23, 2, 25), (29, 54, 30, 28), (54, 36, 33, 30), (36, 32, 31, 33), (32, 36, 35, 34), (38, 32, 34, 37), (55, 53, 29, 54), (53, 50, 49, 29), (49, 51, 54, 29), (69, 71, 73, 72), (71, 75, 58, 73), (75, 74, 56, 58), (74, 69, 72, 56), (173, 172, 174, 175), (177, 176, 178, 179), (181, 180, 182, 183), (185, 184, 186, 187), (6, 7, 176, 177), (34, 35, 184, 185), (28, 30, 180, 181), (0, 1, 172, 173), (30, 33, 182, 180), (1, 5, 174, 172), (35, 39, 186, 184), (7, 11, 178, 176), (33, 31, 183, 182), (5, 3, 175, 174), (3, 0, 173, 175), (31, 28, 181, 183)])
me_cube_001.polygons.foreach_set('use_smooth', [0, 0, 0, 0, 0, 0, 0, 0, 0, 0, 0, 0, 0, 0, 0, 0, 0, 0, 0, 0, 0, 0, 0, 0, 0, 0, 0, 0, 0, 0, 0, 0, 0, 0, 0, 1, 1, 1, 1, 1, 1, 1, 1, 1, 1, 1, 1, 1, 1, 1, 1, 1, 1, 1, 1, 1, 1, 1, 1, 1, 1, 1, 1, 1, 1, 1, 0, 0, 0, 0, 0, 0, 0, 0, 0, 0, 0, 0, 0, 0, 0, 0, 0, 0, 0, 0, 0, 0, 0, 0, 0, 0, 0, 0, 0, 0, 0, 0, 0, 0, 0, 0, 0])
_uv = me_cube_001.uv_layers.new(name='UVMap')
_uv.uv.foreach_set('vector', [0.5851, 0.5072, 0.5886, 0.5056, 0.5886, 0.5056, 0.5851, 0.5072, 0.592, 0.45, 0.5955, 0.4516, 0.5955, 0.5072, 0.592, 0.5056, 0.9044, 0.5802, 0.9019, 0.5802, 0.9019, 0.5281, 0.9044, 0.5281, 0.5817, 0.5072, 0.5851, 0.5056, 0.5851, 0.5056, 0.5817, 0.5072, 0.8759, 0.6025, 0.8736, 0.6025, 0.8736, 0.5913, 0.8759, 0.5913, 0.6057, 0.5019, 0.6095, 0.5002, 0.6095, 0.5132, 0.6057, 0.5132, 0.8713, 0.5913, 0.8736, 0.5913, 0.8736, 0.6043, 0.8713, 0.6043, 0.5932, 0.5202, 0.5893, 0.5184, 0.5893, 0.5072, 0.5932, 0.5072, 0.8713, 0.616, 0.8688, 0.616, 0.8688, 0.5783, 0.8713, 0.5783, 0.6327, 0.5253, 0.6291, 0.5253, 0.6291, 0.4876, 0.6327, 0.4876, 0.8601, 0.6021, 0.8601, 0.6056, 0.8575, 0.6056, 0.8575, 0.6021, 0.5993, 0.45, 0.6031, 0.45, 0.6031, 0.5002, 0.5993, 0.5002, 0.9044, 0.5281, 0.9019, 0.5281, 0.9019, 0.5281, 0.9044, 0.5281, 0.5886, 0.45, 0.592, 0.4516, 0.592, 0.5072, 0.5886, 0.5056, 0.907, 0.5802, 0.9044, 0.5802, 0.9044, 0.5281, 0.907, 0.5281, 0.907, 0.5281, 0.9044, 0.5281, 0.9044, 0.5281, 0.907, 0.5281, 0.8496, 0.6095, 0.8473, 0.6095, 0.8473, 0.5983, 0.8496, 0.5983, 0.5855, 0.5089, 0.5893, 0.5072, 0.5893, 0.5202, 0.5855, 0.5202, 0.8588, 0.5853, 0.8611, 0.5853, 0.8611, 0.5983, 0.8588, 0.5983, 0.5855, 0.5202, 0.5817, 0.5184, 0.5817, 0.5072, 0.5855, 0.5072, 0.8688, 0.616, 0.8662, 0.616, 0.8662, 0.5783, 0.8688, 0.5783, 0.6327, 0.4876, 0.6363, 0.4876, 0.6363, 0.5253, 0.6327, 0.5253, 0.8575, 0.6021, 0.8575, 0.6056, 0.855, 0.6056, 0.855, 0.6021, 0.8879, 0.5281, 0.8902, 0.5281, 0.8902, 0.6034, 0.8879, 0.6034, 0.8359, 0.5281, 0.8397, 0.5281, 0.8397, 0.6034, 0.8359, 0.6034, 0.8833, 0.5281, 0.8856, 0.5281, 0.8856, 0.6034, 0.8833, 0.6034, 0.5702, 0.4969, 0.574, 0.4969, 0.574, 0.5722, 0.5702, 0.5722, 0.8856, 0.5281, 0.8879, 0.5281, 0.8879, 0.6034, 0.8856, 0.6034, 0.8321, 0.5281, 0.8359, 0.5281, 0.8359, 0.6034, 0.8321, 0.6034, 0.881, 0.5281, 0.8833, 0.5281, 0.8833, 0.6034, 0.881, 0.6034, 0.574, 0.4969, 0.5778, 0.4969, 0.5778, 0.5722, 0.574, 0.5722, 0.6252, 0.5722, 0.6229, 0.5722, 0.6229, 0.4969, 0.6252, 0.4969, 0.8282, 0.5281, 0.8321, 0.5281, 0.8321, 0.6034, 0.8282, 0.6034, 0.8902, 0.5281, 0.8925, 0.5281, 0.8925, 0.6034, 0.8902, 0.6034, 0.8282, 0.6034, 0.8244, 0.6034, 0.8244, 0.5281, 0.8282, 0.5281, 0.593, 0.5986, 0.5585, 0.5986, 0.5585, 0.5938, 0.593, 0.5938, 0.593, 0.6563, 0.5585, 0.6563, 0.5585, 0.6515, 0.593, 0.6515, 0.8509, 0.5578, 0.8163, 0.5578, 0.8171, 0.5529, 0.8509, 0.5529, 0.593, 0.6467, 0.5593, 0.6467, 0.5585, 0.6419, 0.593, 0.6419, 0.8509, 0.5481, 0.8163, 0.5481, 0.8163, 0.5433, 0.8509, 0.5433, 0.593, 0.6371, 0.5585, 0.6371, 0.5679, 0.6342, 0.5707, 0.6332, 0.567, 0.6337, 0.5634, 0.6345, 0.5585, 0.6323, 0.593, 0.6323, 0.8509, 0.5385, 0.8163, 0.5385, 0.8163, 0.5337, 0.8509, 0.5337, 0.593, 0.6274, 0.5585, 0.6274, 0.559, 0.6226, 0.593, 0.6226, 0.8509, 0.5289, 0.8168, 0.5289, 0.8163, 0.5241, 0.8509, 0.5241, 0.593, 0.6178, 0.5585, 0.6178, 0.559, 0.613, 0.593, 0.613, 0.8509, 0.5193, 0.8169, 0.5193, 0.8181, 0.5144, 0.8295, 0.5144, 0.8301, 0.5153, 0.8323, 0.5167, 0.831, 0.5154, 0.8311, 0.5144, 0.8509, 0.5144, 0.8509, 0.5096, 0.8163, 0.5096, 0.8163, 0.5048, 0.8509, 0.5048, 0.817, 0.4759, 0.817, 0.4711, 0.8616, 0.4711, 0.8613, 0.4759, 0.5585, 0.536, 0.5585, 0.5312, 0.6038, 0.5312, 0.6035, 0.536, 0.559, 0.5745, 0.5592, 0.5697, 0.6035, 0.5697, 0.5721, 0.5734, 0.5751, 0.5727, 0.5716, 0.5726, 0.5691, 0.5732, 0.8163, 0.4471, 0.8163, 0.4422, 0.8613, 0.4422, 0.8616, 0.4471, 0.8166, 0.4856, 0.8169, 0.4807, 0.8616, 0.4807, 0.8603, 0.4847, 0.8616, 0.4856, 0.5588, 0.5456, 0.5585, 0.5408, 0.6038, 0.5408, 0.6038, 0.5456, 0.8609, 0.4567, 0.8169, 0.4567, 0.8402, 0.455, 0.8399, 0.4558, 0.8407, 0.4551, 0.842, 0.4548, 0.8442, 0.4548, 0.8475, 0.4541, 0.5585, 0.5938, 0.5585, 0.5889, 0.6028, 0.5889, 0.6038, 0.5938, 0.8163, 0.4952, 0.8163, 0.4904, 0.8526, 0.4904, 0.856, 0.4935, 0.8544, 0.4912, 0.8531, 0.4904, 0.8616, 0.4904, 0.8606, 0.4952, 0.5592, 0.5552, 0.559, 0.5504, 0.6031, 0.5504, 0.6036, 0.5552, 0.5592, 0.5552, 0.6036, 0.5552, 0.5832, 0.5565, 0.582, 0.5567, 0.5814, 0.5569, 0.5805, 0.5567, 0.5788, 0.5568, 0.5592, 0.5649, 0.5592, 0.5601, 0.6038, 0.5601, 0.6038, 0.5649, 0.817, 0.4663, 0.817, 0.4615, 0.8366, 0.4631, 0.8382, 0.4634, 0.8394, 0.4641, 0.8411, 0.4627, 0.8614, 0.4615, 0.8616, 0.4663, 0.6038, 0.5745, 0.559, 0.5745, 0.5691, 0.5732, 0.57, 0.5736, 0.5708, 0.5733, 0.5721, 0.5734, 0.6035, 0.5697, 0.8169, 0.4567, 0.8166, 0.4519, 0.8616, 0.4519, 0.8609, 0.4567, 0.8475, 0.4541, 0.8446, 0.4541, 0.8416, 0.4542, 0.8387, 0.4551, 0.8402, 0.455, 0.5585, 0.5841, 0.5588, 0.5793, 0.6038, 0.5793, 0.6038, 0.5841, 0.5953, 0.5841, 0.5934, 0.5829, 0.5948, 0.5841, 0.5585, 0.6371, 0.5585, 0.6323, 0.5634, 0.6345, 0.5645, 0.6348, 0.5654, 0.6345, 0.5679, 0.6342, 0.5731, 0.6082, 0.5728, 0.6089, 0.5722, 0.6082, 0.593, 0.6082, 0.5733, 0.6082, 0.5734, 0.6075, 0.5731, 0.6082, 0.5722, 0.6082, 0.5717, 0.6075, 0.5716, 0.6066, 0.5714, 0.6079, 0.5717, 0.6082, 0.5603, 0.6082, 0.5585, 0.6034, 0.593, 0.6034, 0.9146, 0.5781, 0.9172, 0.5781, 0.9172, 0.6281, 0.9146, 0.6281, 0.6031, 0.45, 0.607, 0.45, 0.607, 0.5002, 0.6031, 0.5002, 0.9146, 0.5781, 0.9121, 0.5781, 0.9121, 0.5281, 0.9146, 0.5281, 0.5955, 0.45, 0.5993, 0.45, 0.5993, 0.5002, 0.5955, 0.5002, 0.9095, 0.5281, 0.9121, 0.5281, 0.9121, 0.5802, 0.9095, 0.5802, 0.5851, 0.4516, 0.5886, 0.45, 0.5886, 0.5056, 0.5851, 0.5072, 0.6327, 0.45, 0.6363, 0.45, 0.6363, 0.4876, 0.6327, 0.4876, 0.8637, 0.5783, 0.8662, 0.5783, 0.8662, 0.616, 0.8637, 0.616, 0.8521, 0.6021, 0.8547, 0.6021, 0.8547, 0.6056, 0.8521, 0.6056, 0.9121, 0.5781, 0.9146, 0.5781, 0.9146, 0.6281, 0.9121, 0.6281, 0.607, 0.45, 0.6108, 0.45, 0.6108, 0.5002, 0.607, 0.5002, 0.9172, 0.5781, 0.9146, 0.5781, 0.9146, 0.5281, 0.9172, 0.5281, 0.907, 0.5281, 0.9095, 0.5281, 0.9095, 0.5802, 0.907, 0.5802, 0.5817, 0.4516, 0.5851, 0.45, 0.5851, 0.5056, 0.5817, 0.5072, 0.8611, 0.5783, 0.8637, 0.5783, 0.8637, 0.616, 0.8611, 0.616, 0.6327, 0.4876, 0.6291, 0.4876, 0.6291, 0.45, 0.6327, 0.45, 0.8496, 0.6021, 0.8521, 0.6021, 0.8521, 0.6056, 0.8496, 0.6056, 0.8764, 0.5281, 0.8787, 0.5281, 0.8787, 0.6043, 0.8764, 0.6043, 0.8208, 0.5281, 0.8244, 0.5293, 0.8244, 0.6086, 0.8208, 0.6075, 0.8787, 0.5281, 0.881, 0.5281, 0.881, 0.604, 0.8787, 0.604, 0.5513, 0.5762, 0.5477, 0.5774, 0.5477, 0.4981, 0.5513, 0.4969, 0.8575, 0.6021, 0.855, 0.6021, 0.855, 0.5983, 0.8575, 0.5983, 0.8521, 0.6021, 0.8496, 0.6021, 0.8496, 0.5983, 0.8521, 0.5983, 0.86, 0.6021, 0.8575, 0.6021, 0.8575, 0.5983, 0.86, 0.5983, 0.8547, 0.6021, 0.8521, 0.6021, 0.8521, 0.5983, 0.8547, 0.5983, 0.9095, 0.5802, 0.9121, 0.5802, 0.9121, 0.5802, 0.9095, 0.5802, 0.907, 0.5802, 0.9095, 0.5802, 0.9095, 0.5802, 0.907, 0.5802, 0.9121, 0.6281, 0.9146, 0.6281, 0.9146, 0.6281, 0.9121, 0.6281, 0.9146, 0.6281, 0.9172, 0.6281, 0.9172, 0.6281, 0.9146, 0.6281, 0.607, 0.5002, 0.6108, 0.5002, 0.6108, 0.5002, 0.607, 0.5002, 0.6031, 0.5002, 0.607, 0.5002, 0.607, 0.5002, 0.6031, 0.5002, 0.5886, 0.5056, 0.592, 0.5072, 0.592, 0.5072, 0.5886, 0.5056, 0.592, 0.5056, 0.5955, 0.5072, 0.5955, 0.5072, 0.592, 0.5056, 0.9172, 0.5281, 0.9146, 0.5281, 0.9146, 0.5281, 0.9172, 0.5281, 0.9146, 0.5281, 0.9121, 0.5281, 0.9121, 0.5281, 0.9146, 0.5281, 0.5955, 0.5002, 0.5993, 0.5002, 0.5993, 0.5002, 0.5955, 0.5002, 0.5993, 0.5002, 0.6031, 0.5002, 0.6031, 0.5002, 0.5993, 0.5002])
me_cube_001.use_remesh_preserve_volume = False
me_cube_001.use_remesh_preserve_attributes = False
me_cube_001.use_mirror_vertex_groups = False
me_cube_001.update()

# ---- objects
ob_model_0 = bpy.data.objects.new('Model_0', me_cube)
ob_model_1 = bpy.data.objects.new('Model_1', me_cube_001)

# ---- transforms, parenting, visibility, modifiers, constraints
ob_model_0.location = (0.0, 0.0, 0.0)
ob_model_0.lineart.crease_threshold = 0.0
ob_model_1.location = (0.0, 0.0, 0.0)
ob_model_1.lineart.crease_threshold = 0.0

# ---- collection membership
col_collection_1.objects.link(ob_model_0)
col_collection_2.objects.link(ob_model_1)

# ---- scene / render settings (as saved in the file)
scene.frame_start = 1; scene.frame_end = 250; scene.frame_set(1)
scene.render.engine = 'BLENDER_EEVEE_NEXT'
scene.render.resolution_percentage = 50
scene.render.dither_intensity = 0.0
scene.cycles.use_denoising = False
scene.cycles.samples = 10
scene.cycles.sampling_pattern = 'TABULATED_SOBOL'
scene.cycles.light_sampling_threshold = 0.0
scene.cycles.use_adaptive_sampling = False
scene.cycles.use_light_tree = False
scene.cycles.blur_glossy = 0.0
scene.cycles.pixel_filter_type = 'GAUSSIAN'
scene.cycles.sample_clamp_indirect = 0.0
scene.view_settings.view_transform = 'Standard'
bpy.context.view_layer.update()

# ---- added for rendering (the .blend has no active camera and no usable light): camera, sun
cam_auto = bpy.data.cameras.new('AutoCamera')
cam_auto.lens = 50.0
cam_auto.sensor_width = 36.0
cam_auto.clip_end = 1000.0
ob_auto_camera = bpy.data.objects.new('AutoCamera', cam_auto)
scene.collection.objects.link(ob_auto_camera)
ob_auto_camera.location = (4.31194, -4.81434, 4.13456)
ob_auto_camera.rotation_euler = (1.09748, -7.21219e-08, 0.694738)
scene.camera = ob_auto_camera
light_auto_sun = bpy.data.lights.new('AutoSun', 'SUN')
light_auto_sun.energy = 3.0
light_auto_sun.angle = 0.0523599
ob_auto_sun = bpy.data.objects.new('AutoSun', light_auto_sun)
scene.collection.objects.link(ob_auto_sun)
ob_auto_sun.rotation_euler = (0.872665, 0.174533, 0.523599)
bpy.context.view_layer.update()
